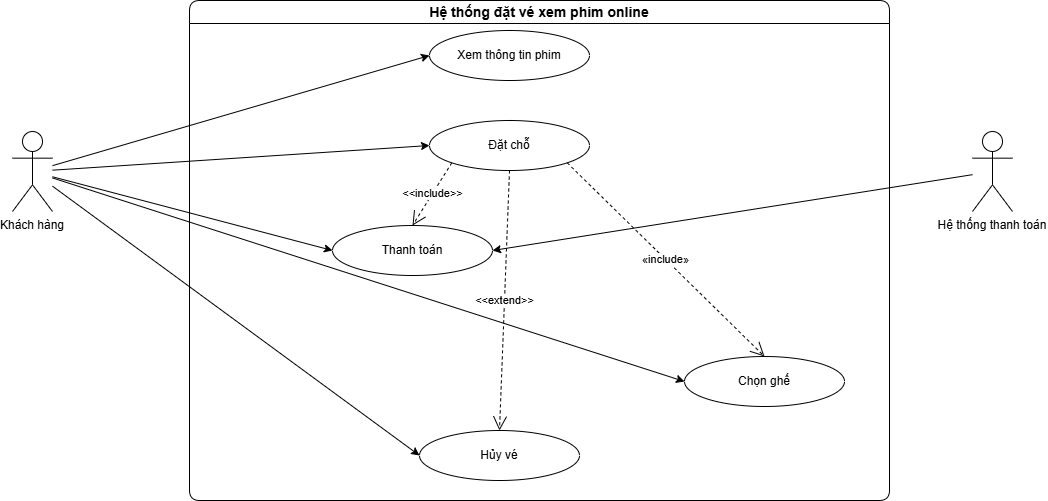

The diagram above was exported from draw.io. Its source (the exported page's mxGraphModel, read from the mxfile embedded in the PNG):
<mxGraphModel dx="2084" dy="1124" grid="0" gridSize="10" guides="1" tooltips="1" connect="1" arrows="1" fold="1" page="1" pageScale="1" pageWidth="1169" pageHeight="827" math="0" shadow="0">
  <root>
    <mxCell id="0" />
    <mxCell id="1" parent="0" />
    <mxCell id="v_l32oZvkNBFEcoxkQqx-1" value="Khách hàng" style="shape=umlActor;verticalLabelPosition=bottom;verticalAlign=top;align=center;" vertex="1" parent="1">
      <mxGeometry x="270" y="341" width="40" height="80" as="geometry" />
    </mxCell>
    <mxCell id="v_l32oZvkNBFEcoxkQqx-2" value="Hệ thống thanh toán" style="shape=umlActor;verticalLabelPosition=bottom;verticalAlign=top;align=center;" vertex="1" parent="1">
      <mxGeometry x="1230" y="341" width="40" height="80" as="geometry" />
    </mxCell>
    <mxCell id="v_l32oZvkNBFEcoxkQqx-3" value="Hệ thống đặt vé xem phim online" style="swimlane;whiteSpace=wrap;horizontal=1;rounded=1;fontSize=14;align=center;" vertex="1" parent="1">
      <mxGeometry x="447" y="210" width="700" height="500" as="geometry" />
    </mxCell>
    <mxCell id="v_l32oZvkNBFEcoxkQqx-4" value="Xem thông tin phim" style="ellipse;whiteSpace=wrap;html=1;" vertex="1" parent="v_l32oZvkNBFEcoxkQqx-3">
      <mxGeometry x="240" y="30" width="160" height="50" as="geometry" />
    </mxCell>
    <mxCell id="v_l32oZvkNBFEcoxkQqx-5" value="Đặt chỗ" style="ellipse;whiteSpace=wrap;html=1;" vertex="1" parent="v_l32oZvkNBFEcoxkQqx-3">
      <mxGeometry x="240" y="120" width="160" height="50" as="geometry" />
    </mxCell>
    <mxCell id="v_l32oZvkNBFEcoxkQqx-6" value="Chọn ghế" style="ellipse;whiteSpace=wrap;html=1;" vertex="1" parent="v_l32oZvkNBFEcoxkQqx-3">
      <mxGeometry x="495" y="356" width="160" height="50" as="geometry" />
    </mxCell>
    <mxCell id="v_l32oZvkNBFEcoxkQqx-7" value="Thanh toán" style="ellipse;whiteSpace=wrap;html=1;" vertex="1" parent="v_l32oZvkNBFEcoxkQqx-3">
      <mxGeometry x="143" y="225" width="160" height="50" as="geometry" />
    </mxCell>
    <mxCell id="v_l32oZvkNBFEcoxkQqx-8" value="Hủy vé" style="ellipse;whiteSpace=wrap;html=1;" vertex="1" parent="v_l32oZvkNBFEcoxkQqx-3">
      <mxGeometry x="230" y="430" width="160" height="50" as="geometry" />
    </mxCell>
    <mxCell id="v_l32oZvkNBFEcoxkQqx-9" value="«include»" style="endArrow=open;endSize=12;dashed=1;html=1;rounded=0;exitX=1;exitY=1;exitDx=0;exitDy=0;entryX=0.5;entryY=0;entryDx=0;entryDy=0;" edge="1" parent="v_l32oZvkNBFEcoxkQqx-3" source="v_l32oZvkNBFEcoxkQqx-5" target="v_l32oZvkNBFEcoxkQqx-6">
      <mxGeometry width="160" relative="1" as="geometry">
        <mxPoint x="240" y="320" as="sourcePoint" />
        <mxPoint x="460" y="190" as="targetPoint" />
      </mxGeometry>
    </mxCell>
    <mxCell id="v_l32oZvkNBFEcoxkQqx-10" value="&amp;lt;&amp;lt;include&amp;gt;&amp;gt;" style="endArrow=open;endSize=12;dashed=1;html=1;rounded=0;exitX=0;exitY=1;exitDx=0;exitDy=0;entryX=0.5;entryY=0;entryDx=0;entryDy=0;" edge="1" parent="v_l32oZvkNBFEcoxkQqx-3" source="v_l32oZvkNBFEcoxkQqx-5" target="v_l32oZvkNBFEcoxkQqx-7">
      <mxGeometry width="160" relative="1" as="geometry">
        <mxPoint x="329" y="407" as="sourcePoint" />
        <mxPoint x="489" y="407" as="targetPoint" />
      </mxGeometry>
    </mxCell>
    <mxCell id="v_l32oZvkNBFEcoxkQqx-11" value="&amp;lt;&amp;lt;extend&amp;gt;&amp;gt;" style="endArrow=open;endSize=12;dashed=1;html=1;rounded=0;exitX=0.5;exitY=1;exitDx=0;exitDy=0;entryX=0.5;entryY=0;entryDx=0;entryDy=0;" edge="1" parent="v_l32oZvkNBFEcoxkQqx-3" source="v_l32oZvkNBFEcoxkQqx-5" target="v_l32oZvkNBFEcoxkQqx-8">
      <mxGeometry width="160" relative="1" as="geometry">
        <mxPoint x="333" y="413" as="sourcePoint" />
        <mxPoint x="493" y="413" as="targetPoint" />
      </mxGeometry>
    </mxCell>
    <mxCell id="v_l32oZvkNBFEcoxkQqx-12" value="" style="endArrow=classic;html=1;rounded=0;entryX=0;entryY=0.5;entryDx=0;entryDy=0;" edge="1" parent="1" source="v_l32oZvkNBFEcoxkQqx-1" target="v_l32oZvkNBFEcoxkQqx-4">
      <mxGeometry width="50" height="50" relative="1" as="geometry">
        <mxPoint x="710" y="531" as="sourcePoint" />
        <mxPoint x="760" y="481" as="targetPoint" />
      </mxGeometry>
    </mxCell>
    <mxCell id="v_l32oZvkNBFEcoxkQqx-13" value="" style="endArrow=classic;html=1;rounded=0;entryX=0;entryY=0.5;entryDx=0;entryDy=0;" edge="1" parent="1" source="v_l32oZvkNBFEcoxkQqx-1" target="v_l32oZvkNBFEcoxkQqx-5">
      <mxGeometry width="50" height="50" relative="1" as="geometry">
        <mxPoint x="710" y="531" as="sourcePoint" />
        <mxPoint x="760" y="481" as="targetPoint" />
      </mxGeometry>
    </mxCell>
    <mxCell id="v_l32oZvkNBFEcoxkQqx-14" value="" style="endArrow=classic;html=1;rounded=0;entryX=0;entryY=0.5;entryDx=0;entryDy=0;" edge="1" parent="1" source="v_l32oZvkNBFEcoxkQqx-1" target="v_l32oZvkNBFEcoxkQqx-6">
      <mxGeometry width="50" height="50" relative="1" as="geometry">
        <mxPoint x="710" y="531" as="sourcePoint" />
        <mxPoint x="760" y="481" as="targetPoint" />
      </mxGeometry>
    </mxCell>
    <mxCell id="v_l32oZvkNBFEcoxkQqx-15" value="" style="endArrow=classic;html=1;rounded=0;entryX=0;entryY=0.5;entryDx=0;entryDy=0;" edge="1" parent="1" source="v_l32oZvkNBFEcoxkQqx-1" target="v_l32oZvkNBFEcoxkQqx-7">
      <mxGeometry width="50" height="50" relative="1" as="geometry">
        <mxPoint x="710" y="541" as="sourcePoint" />
        <mxPoint x="760" y="491" as="targetPoint" />
      </mxGeometry>
    </mxCell>
    <mxCell id="v_l32oZvkNBFEcoxkQqx-16" value="" style="endArrow=classic;html=1;rounded=0;entryX=0;entryY=0.5;entryDx=0;entryDy=0;" edge="1" parent="1" source="v_l32oZvkNBFEcoxkQqx-1" target="v_l32oZvkNBFEcoxkQqx-8">
      <mxGeometry width="50" height="50" relative="1" as="geometry">
        <mxPoint x="800" y="621" as="sourcePoint" />
        <mxPoint x="850" y="571" as="targetPoint" />
      </mxGeometry>
    </mxCell>
    <mxCell id="v_l32oZvkNBFEcoxkQqx-17" value="" style="endArrow=classic;html=1;rounded=0;entryX=1;entryY=0.5;entryDx=0;entryDy=0;" edge="1" parent="1" source="v_l32oZvkNBFEcoxkQqx-2" target="v_l32oZvkNBFEcoxkQqx-7">
      <mxGeometry width="50" height="50" relative="1" as="geometry">
        <mxPoint x="769" y="529" as="sourcePoint" />
        <mxPoint x="805" y="479" as="targetPoint" />
      </mxGeometry>
    </mxCell>
  </root>
</mxGraphModel>